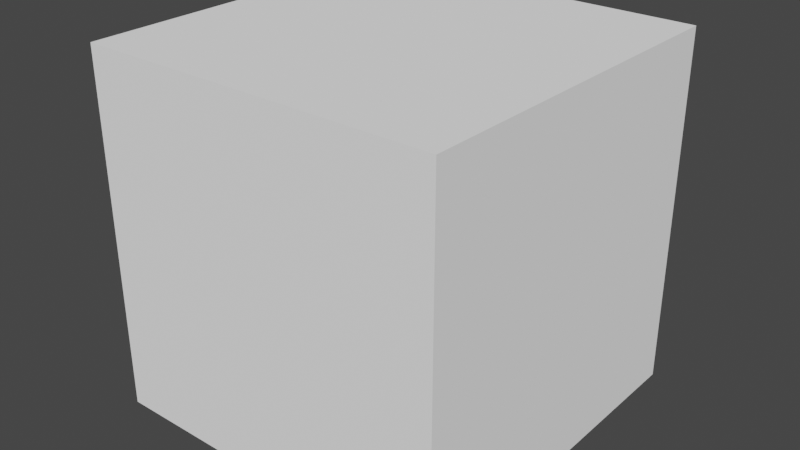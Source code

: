 # Source: block.blend  (saved by Blender 3.0.42; exported with 4.5.12 LTS)
import bpy
from mathutils import Matrix  # noqa: F401  (used for matrix-valued properties, if any)

bpy.ops.wm.read_factory_settings(use_empty=True)
scene = bpy.context.scene
scene.name = 'Scene'

# ---- collections
col_collection = bpy.data.collections.new('Collection'); scene.collection.children.link(col_collection)

# ---- materials (node trees are filled in below, after node groups)
mat_material = bpy.data.materials.new('Material')
mat_material.alpha_threshold = 0.0
mat_material.use_transparent_shadow = False
mat_material.diffuse_color = (1.0, 1.0, 1.0, 1.0)
mat_material.roughness = 1.0
mat_material.specular_intensity = 0.0
mat_material.line_color = (0.0, 0.0, 0.0, 1.0)

# ---- material node trees

# ---- world
world_world = bpy.data.worlds.new('World'); scene.world = world_world
world_world.use_nodes = True; world_world.node_tree.nodes.clear()
_N = world_world.node_tree.nodes; _L = world_world.node_tree.links
n0 = _N.new('ShaderNodeOutputWorld'); n0.name = 'World Output'; n0.location = (300, 300)
n1 = _N.new('ShaderNodeBackground'); n1.name = 'Background'; n1.location = (10, 300)
n1.inputs[0].default_value = (0.05088, 0.05088, 0.05088, 1.0)
_L.new(n1.outputs[0], n0.inputs[0])
n0.is_active_output = True
world_world.color = (0.05088, 0.05088, 0.05088)
world_world.use_sun_shadow = False
world_world.sun_shadow_jitter_overblur = 0.0

# ---- meshes
me_cube = bpy.data.meshes.new('Cube')
me_cube.from_pydata([(1.0, 1.0, 1.0), (1.0, 1.0, -1.0), (1.0, -1.0, 1.0), (1.0, -1.0, -1.0), (-1.0, 1.0, 1.0), (-1.0, 1.0, -1.0), (-1.0, -1.0, 1.0), (-1.0, -1.0, -1.0)], [], [(0, 4, 6, 2), (3, 2, 6, 7), (7, 6, 4, 5), (5, 1, 3, 7), (1, 0, 2, 3), (5, 4, 0, 1)])
_uv = me_cube.uv_layers.new(name='UVMap')
_uv.uv.foreach_set('vector', [0.625, 0.5, 0.875, 0.5, 0.875, 0.75, 0.625, 0.75, 0.375, 0.75, 0.625, 0.75, 0.625, 1.0, 0.375, 1.0, 0.375, 0.0, 0.625, 0.0, 0.625, 0.25, 0.375, 0.25, 0.125, 0.5, 0.375, 0.5, 0.375, 0.75, 0.125, 0.75, 0.375, 0.5, 0.625, 0.5, 0.625, 0.75, 0.375, 0.75, 0.375, 0.25, 0.625, 0.25, 0.625, 0.5, 0.375, 0.5])
me_cube.materials.append(mat_material)
me_cube.use_remesh_preserve_volume = False
me_cube.use_remesh_preserve_attributes = False
me_cube.use_mirror_vertex_groups = False
me_cube.update()

# ---- objects
ob_cube = bpy.data.objects.new('Cube', me_cube)

# ---- transforms, parenting, visibility, modifiers, constraints
ob_cube.location = (0.0, 0.0, 0.0)
ob_cube.lock_rotations_4d = False
ob_cube.empty_display_type = 'ARROWS'
ob_cube.lineart.crease_threshold = 0.0

# ---- collection membership
col_collection.objects.link(ob_cube)

# ---- scene / render settings (as saved in the file)
scene.frame_start = 1; scene.frame_end = 250; scene.frame_set(1)
scene.render.engine = 'BLENDER_EEVEE_NEXT'
scene.cycles.sampling_pattern = 'TABULATED_SOBOL'
scene.cycles.use_light_tree = False
scene.view_settings.view_transform = 'Filmic'
bpy.context.view_layer.update()

# ---- added for rendering (the .blend has no active camera and no usable light): camera, sun
cam_auto = bpy.data.cameras.new('AutoCamera')
cam_auto.lens = 50.0
cam_auto.sensor_width = 36.0
cam_auto.clip_end = 1000.0
ob_auto_camera = bpy.data.objects.new('AutoCamera', cam_auto)
scene.collection.objects.link(ob_auto_camera)
ob_auto_camera.location = (3.20507, -3.84609, 2.56406)
ob_auto_camera.rotation_euler = (1.09748, -7.21219e-08, 0.694738)
scene.camera = ob_auto_camera
light_auto_sun = bpy.data.lights.new('AutoSun', 'SUN')
light_auto_sun.energy = 3.0
light_auto_sun.angle = 0.0523599
ob_auto_sun = bpy.data.objects.new('AutoSun', light_auto_sun)
scene.collection.objects.link(ob_auto_sun)
ob_auto_sun.rotation_euler = (0.872665, 0.174533, 0.523599)
bpy.context.view_layer.update()
